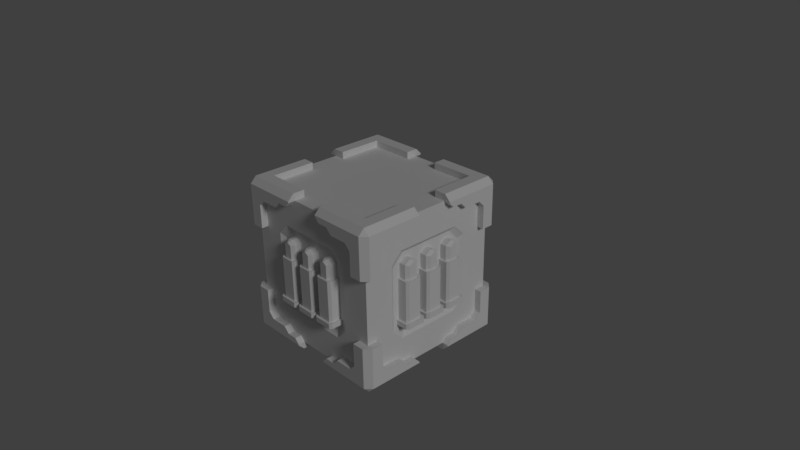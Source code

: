 # Source: RobotRampage_Pickup_Ammo.blend  (saved by Blender 2.77.0; exported with 4.5.12 LTS)
import bpy
from mathutils import Matrix  # noqa: F401  (used for matrix-valued properties, if any)

bpy.ops.wm.read_factory_settings(use_empty=True)
scene = bpy.context.scene
scene.name = 'Scene'

# ---- collections
col_collection_1 = bpy.data.collections.new('Collection 1'); scene.collection.children.link(col_collection_1)

# ---- materials (node trees are filled in below, after node groups)
mat_material = bpy.data.materials.new('Material')
mat_material.alpha_threshold = 0.0
mat_material.use_transparent_shadow = False
mat_material.roughness = 0.5
mat_material.line_color = (0.0, 0.0, 0.0, 1.0)

# ---- material node trees

# ---- world
world_world = bpy.data.worlds.new('World'); scene.world = world_world
world_world.color = (0.05088, 0.05088, 0.05088)
world_world.use_sun_shadow = False
world_world.sun_shadow_jitter_overblur = 0.0
world_world.cycles.sampling_method = 'MANUAL'

# ---- cameras
cam_camera = bpy.data.cameras.new('Camera')
cam_camera.clip_end = 100.0
cam_camera.lens = 35.0
cam_camera.sensor_width = 32.0
cam_camera.sensor_height = 18.0
cam_camera.ortho_scale = 7.314
cam_camera.dof.focus_distance = 0.0
cam_camera.dof.aperture_fstop = 128.0

# ---- lights
light_lamp = bpy.data.lights.new('Lamp', 'SUN')
light_lamp.transmission_factor = 0.0
light_lamp.cutoff_distance = 30.0
light_lamp.angle = 0.1993
light_lamp.energy = 0.8
light_lamp.shadow_buffer_clip_start = 1.001
light_lamp.shadow_soft_size = 0.1
light_lamp.shadow_cascade_max_distance = 1000.0

# ---- meshes
me_cube_001 = bpy.data.meshes.new('Cube.001')
me_cube_001.from_pydata([(-0.07843, -0.07843, -0.07843), (-0.06238, -0.06238, 0.2917), (-0.07843, 0.07843, -0.07843), (-0.06238, 0.06238, 0.2917), (-0.07843, -0.07843, 0.2917), (-0.07843, 0.07843, 0.2917), (-0.09808, 0.09808, -0.07843), (-0.09808, -0.09808, -0.07843), (-0.09808, 0.09808, -0.1238), (-0.09808, -0.09808, -0.1238), (-0.06238, -0.06238, 0.4245), (-0.06238, -0.01624, 0.4559), (-0.06238, 0.01624, 0.4559), (-0.06238, 0.06238, 0.4245), (0.07843, -0.05965, -0.07843), (0.05965, -0.07843, -0.07843), (0.09172, -0.09172, -0.07843), (0.06238, -0.03475, 0.2917), (0.03475, -0.06238, 0.2917), (0.05569, -0.05569, 0.2917), (0.05965, 0.07843, -0.07843), (0.07843, 0.05965, -0.07843), (0.09172, 0.09172, -0.07843), (0.03475, 0.06238, 0.2917), (0.06238, 0.03475, 0.2917), (0.05569, 0.05569, 0.2917), (0.07843, 0.05965, 0.2917), (0.05965, 0.07843, 0.2917), (0.06515, 0.06515, 0.2917), (0.05965, -0.07843, 0.2917), (0.07843, -0.05965, 0.2917), (0.06515, -0.06515, 0.2917), (0.09808, 0.07929, -0.07843), (0.07929, 0.09808, -0.07843), (0.08479, 0.08479, -0.07843), (0.07929, -0.09808, -0.07843), (0.09808, -0.07929, -0.07843), (0.08479, -0.08479, -0.07843), (0.07929, 0.09808, -0.1238), (0.09808, 0.07929, -0.1238), (0.09808, -0.07929, -0.1238), (0.07929, -0.09808, -0.1238), (0.06238, 0.03475, 0.4167), (0.03475, 0.06238, 0.4245), (0.06238, 0.004798, 0.4371), (0.03475, 0.01624, 0.4559), (0.06238, -0.004798, 0.4371), (0.03475, -0.01624, 0.4559), (0.06238, -0.03475, 0.4167), (0.03475, -0.06238, 0.4245)], [], [(4, 5, 2, 0), (2, 20, 22, 34, 33, 6), (16, 15, 0, 7, 35, 37), (26, 30, 14, 21), (17, 24, 42, 44, 46, 48), (1, 3, 5, 4), (32, 36, 40, 39), (1, 18, 49, 10), (25, 24, 17, 19, 31, 30, 26, 28), (5, 27, 20, 2), (47, 11, 10, 49), (3, 23, 25, 28, 27, 5), (19, 18, 1, 4, 29, 31), (9, 8, 38, 39, 40, 41), (0, 2, 6, 7), (23, 3, 13, 43), (22, 21, 14, 16, 37, 36, 32, 34), (12, 45, 43, 13), (35, 7, 9, 41), (6, 33, 38, 8), (7, 6, 8, 9), (47, 45, 12, 11), (3, 1, 10, 11, 12, 13), (14, 15, 16), (17, 18, 19), (20, 21, 22), (23, 24, 25), (26, 27, 28), (29, 30, 31), (32, 33, 34), (35, 36, 37), (26, 21, 20, 27), (29, 15, 14, 30), (40, 36, 35, 41), (32, 39, 38, 33), (44, 42, 43, 45), (48, 46, 47, 49), (46, 44, 45, 47), (17, 48, 49, 18), (42, 24, 23, 43), (29, 4, 0, 15)])
_uv = me_cube_001.uv_layers.new(name='UVMap')
_uv.uv.foreach_set('vector', [0.1799, 0.7052, 0.1999, 0.7052, 0.1999, 0.658, 0.1799, 0.658, 0.1999, 0.658, 0.1999, 0.658, 0.2016, 0.658, 0.2007, 0.658, 0.2024, 0.658, 0.2024, 0.658, 0.1782, 0.658, 0.1799, 0.658, 0.1799, 0.658, 0.1774, 0.658, 0.1774, 0.658, 0.1791, 0.658, 0.1975, 0.7052, 0.1823, 0.7052, 0.1823, 0.658, 0.1975, 0.658, 0.1869, 0.7052, 0.1929, 0.7052, 0.1929, 0.7212, 0.1903, 0.7238, 0.1895, 0.7238, 0.1869, 0.7212, 0.1845, 0.7052, 0.1953, 0.7052, 0.1999, 0.7052, 0.1799, 0.7052, 0.2, 0.658, 0.1798, 0.658, 0.1798, 0.6522, 0.2, 0.6522, 0.1845, 0.7052, 0.1845, 0.7052, 0.1845, 0.7222, 0.1845, 0.7222, 0.197, 0.7052, 0.1929, 0.7052, 0.1869, 0.7052, 0.1828, 0.7052, 0.1816, 0.7052, 0.1823, 0.7052, 0.1975, 0.7052, 0.1982, 0.7052, 0.1999, 0.7052, 0.1999, 0.7052, 0.1999, 0.658, 0.1999, 0.658, 0.1885, 0.7262, 0.1885, 0.7262, 0.1845, 0.7222, 0.1845, 0.7222, 0.1953, 0.7052, 0.1953, 0.7052, 0.197, 0.7052, 0.1982, 0.7052, 0.1999, 0.7052, 0.1999, 0.7052, 0.1828, 0.7052, 0.1845, 0.7052, 0.1845, 0.7052, 0.1799, 0.7052, 0.1799, 0.7052, 0.1816, 0.7052, 0.1774, 0.6522, 0.2024, 0.6522, 0.2024, 0.6522, 0.2, 0.6522, 0.1798, 0.6522, 0.1774, 0.6522, 0.1799, 0.658, 0.1999, 0.658, 0.2024, 0.658, 0.1774, 0.658, 0.1953, 0.7052, 0.1953, 0.7052, 0.1953, 0.7222, 0.1953, 0.7222, 0.2016, 0.658, 0.1975, 0.658, 0.1823, 0.658, 0.1782, 0.658, 0.1791, 0.658, 0.1798, 0.658, 0.2, 0.658, 0.2007, 0.658, 0.1913, 0.7262, 0.1913, 0.7262, 0.1953, 0.7222, 0.1953, 0.7222, 0.1774, 0.658, 0.1774, 0.658, 0.1774, 0.6522, 0.1774, 0.6522, 0.2024, 0.658, 0.2024, 0.658, 0.2024, 0.6522, 0.2024, 0.6522, 0.1774, 0.658, 0.2024, 0.658, 0.2024, 0.6522, 0.1774, 0.6522, 0.1885, 0.7262, 0.1913, 0.7262, 0.1913, 0.7262, 0.1885, 0.7262, 0.1953, 0.7052, 0.1845, 0.7052, 0.1845, 0.7222, 0.1885, 0.7262, 0.1913, 0.7262, 0.1953, 0.7222, 0.1823, 0.658, 0.1799, 0.658, 0.1782, 0.658, 0.1869, 0.7052, 0.1845, 0.7052, 0.1828, 0.7052, 0.1999, 0.658, 0.1999, 0.658, 0.2016, 0.658, 0.1953, 0.7052, 0.1953, 0.7052, 0.197, 0.7052, 0.1975, 0.7052, 0.1999, 0.7052, 0.1982, 0.7052, 0.1799, 0.7052, 0.1799, 0.7052, 0.1816, 0.7052, 0.2, 0.658, 0.2024, 0.658, 0.2007, 0.658, 0.1774, 0.658, 0.1774, 0.658, 0.1791, 0.658, 0.1975, 0.7052, 0.1975, 0.658, 0.1999, 0.658, 0.1999, 0.7052, 0.1799, 0.7052, 0.1799, 0.658, 0.1823, 0.658, 0.1823, 0.7052, 0.1798, 0.6522, 0.1798, 0.658, 0.1774, 0.658, 0.1774, 0.6522, 0.2, 0.658, 0.2, 0.6522, 0.2024, 0.6522, 0.2024, 0.658, 0.1903, 0.7238, 0.1929, 0.7212, 0.1953, 0.7222, 0.1913, 0.7262, 0.1869, 0.7212, 0.1895, 0.7238, 0.1885, 0.7262, 0.1845, 0.7222, 0.1895, 0.7238, 0.1903, 0.7238, 0.1913, 0.7262, 0.1885, 0.7262, 0.1869, 0.7052, 0.1869, 0.7212, 0.1845, 0.7222, 0.1845, 0.7052, 0.1929, 0.7212, 0.1929, 0.7052, 0.1953, 0.7052, 0.1953, 0.7222, 0.1799, 0.7052, 0.1799, 0.7052, 0.1799, 0.658, 0.1799, 0.658])
me_cube_001.materials.append(mat_material)
me_cube_001.use_remesh_preserve_volume = False
me_cube_001.use_remesh_preserve_attributes = False
me_cube_001.use_mirror_vertex_groups = False
me_cube_001.update()
me_cube = bpy.data.meshes.new('Cube')
me_cube.from_pydata([(1.0, -1.0, 1.0), (-5.364e-07, -1.0, 1.0), (1.0, -1.0, 0.0), (1.0, -5.364e-07, 1.0), (-1.49e-07, -1.788e-07, 1.0), (-4.292e-07, -1.0, 0.6), (-3.815e-07, -0.6, 1.0), (0.8509, -0.8509, 1.095), (1.0, -0.6, 1.0), (0.6, -1.0, 0.6), (1.0, -4.411e-07, 0.6), (-4.292e-07, -1.0, 0.6), (0.4509, -0.8509, 1.095), (0.8509, -0.8509, 0.4509), (0.8509, -1.095, 0.4509), (1.095, -0.8509, 0.4509), (1.0, -1.0, 0.6), (0.8509, -0.4509, 1.095), (0.2509, -0.8509, 1.095), (0.6, -3.934e-07, 1.0), (0.6, -1.0, 0.0), (0.7709, -1.095, 0.8509), (0.8509, -1.095, 0.7709), (0.9309, -1.095, 0.8509), (0.8509, -1.095, 0.9309), (0.8509, -0.8509, 0.7709), (0.7709, -0.8509, 0.8509), (0.8509, -0.8509, 0.9309), (0.8509, -0.7709, 0.8509), (1.095, -0.8509, 0.7709), (1.095, -0.7709, 0.8509), (1.095, -0.8509, 0.9309), (1.095, -0.9309, 0.8509), (0.8509, -0.7709, 0.8509), (0.8509, -0.8509, 0.7709), (0.4509, -1.095, 0.9309), (0.5309, -1.095, 0.8509), (0.5309, -0.8509, 0.8509), (0.4509, -0.8509, 0.9309), (0.8509, -0.4509, 0.9309), (0.8509, -0.5309, 0.8509), (1.095, -0.5309, 0.8509), (1.095, -0.4509, 0.9309), (0.8509, -0.2509, 1.095), (0.6, -1.0, 1.0), (0.3151, -0.8509, 0.9309), (0.2509, -0.8509, 0.9951), (0.2509, -1.095, 0.9951), (0.3151, -1.095, 0.9309), (0.8509, -0.2509, 0.9951), (0.8509, -0.3151, 0.9309), (1.095, -0.3151, 0.9309), (1.095, -0.2509, 0.9951), (0.8509, -1.013, 1.095), (0.8509, -1.095, 1.013), (1.013, -1.095, 0.8509), (1.095, -1.013, 0.8509), (1.013, -1.013, 1.095), (1.013, -1.095, 1.013), (1.095, -1.013, 1.013), (1.095, -0.8509, 1.013), (1.013, -0.8509, 1.095), (0.4509, -1.095, 1.013), (0.4509, -1.013, 1.095), (1.095, -1.013, 0.4509), (1.013, -1.095, 0.4509), (1.095, -0.4509, 1.013), (1.013, -0.4509, 1.095), (0.2509, -1.095, 1.013), (0.2509, -1.013, 1.095), (1.013, -0.2509, 1.095), (1.095, -0.2509, 1.013), (1.0, -0.6, 0.0), (0.6, -0.6, 1.0), (-4.292e-07, -1.0, 0.6), (0.6, -1.0, 0.0), (0.0, -0.95, 0.54), (0.54, -0.95, 0.0), (0.0, -0.95, 0.0), (0.95, 0.0, 0.54), (0.95, 0.0, 0.0), (0.95, -0.54, 0.0), (0.6, -1.0, 0.0), (0.6, -1.0, 0.0), (-4.292e-07, -1.0, 0.6), (0.0, -0.95, 0.0), (0.4487, -1.0, 0.6), (0.6, -1.0, 0.4487), (0.6, -1.0, 0.6), (0.54, -0.95, 0.3887), (0.3887, -0.95, 0.54), (1.0, -0.6, 0.4487), (1.0, -0.4487, 0.6), (1.0, -0.6, 0.72), (1.0, -0.72, 0.6), (0.95, -0.3887, 0.54), (0.95, -0.54, 0.3887)], [(85, 78)], [(91, 72, 81, 96), (9, 44, 1, 11), (73, 6, 1, 44), (22, 25, 13, 14), (28, 27, 7, 17, 39, 40), (55, 23, 22, 14, 65), (58, 54, 24, 23, 55), (63, 12, 18, 69), (21, 24, 54, 62, 35, 36), (26, 21, 36, 37), (60, 59, 56, 32, 31), (57, 61, 7, 53), (25, 26, 27, 28, 33, 34), (66, 42, 51, 52, 71), (25, 34, 29, 15, 13), (29, 32, 56, 64, 15), (17, 67, 70, 43), (30, 33, 28, 40, 41), (60, 31, 30, 41, 42, 66), (12, 38, 45, 46, 18), (21, 22, 23, 24), (25, 22, 21, 26), (7, 27, 26, 37, 38, 12), (29, 30, 31, 32), (33, 30, 29, 34), (7, 61, 67, 17), (37, 36, 35, 38), (41, 40, 39, 42), (14, 13, 15, 64, 65), (42, 39, 50, 51), (35, 62, 68, 47, 48), (38, 35, 48, 45), (39, 17, 43, 49, 50), (68, 69, 18, 46, 47), (8, 73, 44, 0), (49, 52, 51, 50), (47, 46, 45, 48), (43, 70, 71, 52, 49), (57, 58, 59), (61, 57, 59, 60), (58, 55, 56, 59), (57, 53, 54, 58), (63, 69, 68, 62), (53, 63, 62, 54), (64, 56, 55, 65), (67, 61, 60, 66), (70, 67, 66, 71), (53, 7, 12, 63), (16, 0, 44, 9), (2, 16, 9, 20), (20, 75, 83, 82), (94, 93, 8, 0, 16), (10, 92, 95, 79), (3, 19, 73, 8), (19, 4, 6, 73), (72, 91, 94, 16, 2), (20, 9, 88, 87, 75), (9, 11, 74, 86, 88), (75, 87, 89, 77), (77, 89, 90, 76, 78), (80, 79, 95, 96, 81), (74, 11, 5, 84), (86, 87, 88), (89, 87, 86, 90), (86, 74, 76, 90), (91, 92, 93, 94), (95, 92, 91, 96), (10, 3, 8, 93, 92)])
_uv = me_cube.uv_layers.new(name='UVMap')
_uv.uv.foreach_set('vector', [0.06124, 0.9356, 0.06124, 0.9082, 0.06491, 0.9082, 0.06491, 0.932, 0.1657, 0.9449, 0.1657, 0.9694, 0.1657, 0.9694, 0.1657, 0.9449, 0.1901, 0.9694, 0.1901, 0.9694, 0.1657, 0.9694, 0.1657, 0.9694, 0.1996, 0.6839, 0.1996, 0.6839, 0.1996, 0.6566, 0.1996, 0.6566, 0.2035, 0.6829, 0.2035, 0.6897, 0.2035, 0.7036, 0.2035, 0.7036, 0.2035, 0.6897, 0.2035, 0.6829, 0.2134, 0.6907, 0.2064, 0.6907, 0.1996, 0.6839, 0.1996, 0.6566, 0.2134, 0.6566, 0.2134, 0.7044, 0.1996, 0.7044, 0.1996, 0.6975, 0.2064, 0.6907, 0.2134, 0.6907, 0.1656, 0.7114, 0.1656, 0.7114, 0.1486, 0.7114, 0.1486, 0.7114, 0.1928, 0.6907, 0.1996, 0.6975, 0.1996, 0.7044, 0.1656, 0.7044, 0.1656, 0.6975, 0.1724, 0.6907, 0.1928, 0.6907, 0.1928, 0.6907, 0.1724, 0.6907, 0.1724, 0.6907, 0.2204, 0.7044, 0.2204, 0.7044, 0.2204, 0.6907, 0.2204, 0.6907, 0.2204, 0.6975, 0.2134, 0.7114, 0.2134, 0.7114, 0.1996, 0.7114, 0.1996, 0.7114, 0.1996, 0.6839, 0.1928, 0.6907, 0.1996, 0.6975, 0.1996, 0.6907, 0.1996, 0.6907, 0.1996, 0.6839, 0.2204, 0.7044, 0.2204, 0.6975, 0.2204, 0.6975, 0.2204, 0.7029, 0.2204, 0.7044, 0.1996, 0.6839, 0.1996, 0.6839, 0.2204, 0.6839, 0.2204, 0.6566, 0.1996, 0.6566, 0.2204, 0.6839, 0.2204, 0.6907, 0.2204, 0.6907, 0.2204, 0.6566, 0.2204, 0.6566, 0.1996, 0.7114, 0.2134, 0.7114, 0.2134, 0.7114, 0.1996, 0.7114, 0.2204, 0.6907, 0.1996, 0.6907, 0.1996, 0.6907, 0.1996, 0.6907, 0.2204, 0.6907, 0.2204, 0.7044, 0.2204, 0.6975, 0.2204, 0.6907, 0.2204, 0.6907, 0.2204, 0.6975, 0.2204, 0.7044, 0.1656, 0.7114, 0.1656, 0.6975, 0.154, 0.6975, 0.1486, 0.7029, 0.1486, 0.7114, 0.1928, 0.6907, 0.1996, 0.6839, 0.2064, 0.6907, 0.1996, 0.6975, 0.1996, 0.6839, 0.1996, 0.6839, 0.1928, 0.6907, 0.1928, 0.6907, 0.1996, 0.7114, 0.1996, 0.6975, 0.1928, 0.6907, 0.1724, 0.6907, 0.1656, 0.6975, 0.1656, 0.7114, 0.2204, 0.6839, 0.2204, 0.6907, 0.2204, 0.6975, 0.2204, 0.6907, 0.1996, 0.6907, 0.2204, 0.6907, 0.2204, 0.6839, 0.1996, 0.6839, 0.1996, 0.7114, 0.2134, 0.7114, 0.2134, 0.7114, 0.1996, 0.7114, 0.1724, 0.6907, 0.1724, 0.6907, 0.1656, 0.6975, 0.1656, 0.6975, 0.2204, 0.6907, 0.1996, 0.6907, 0.1996, 0.6975, 0.2204, 0.6975, 0.1996, 0.6566, 0.1996, 0.6566, 0.2204, 0.6566, 0.2204, 0.6566, 0.2134, 0.6566, 0.2204, 0.6975, 0.1996, 0.6975, 0.1996, 0.6975, 0.2204, 0.6975, 0.1656, 0.6975, 0.1656, 0.7044, 0.1486, 0.7044, 0.1486, 0.7029, 0.154, 0.6975, 0.1656, 0.6975, 0.1656, 0.6975, 0.154, 0.6975, 0.154, 0.6975, 0.1996, 0.6975, 0.1996, 0.7114, 0.1996, 0.7114, 0.1996, 0.7029, 0.1996, 0.6975, 0.1486, 0.7044, 0.1486, 0.7114, 0.1486, 0.7114, 0.1486, 0.7029, 0.1486, 0.7029, 0.1901, 0.9694, 0.1901, 0.9694, 0.1657, 0.9694, 0.1657, 0.9694, 0.1996, 0.7029, 0.2204, 0.7029, 0.2204, 0.6975, 0.1996, 0.6975, 0.1486, 0.7029, 0.1486, 0.7029, 0.154, 0.6975, 0.154, 0.6975, 0.1996, 0.7114, 0.2134, 0.7114, 0.2204, 0.7044, 0.2204, 0.7029, 0.1996, 0.7029, 0.09617, 0.7075, 0.09617, 0.7005, 0.1032, 0.7005, 0.09617, 0.7075, 0.09617, 0.7075, 0.1032, 0.7005, 0.1032, 0.7005, 0.09617, 0.7005, 0.09617, 0.6868, 0.1032, 0.6868, 0.1032, 0.7005, 0.09617, 0.7075, 0.08241, 0.7075, 0.08241, 0.7005, 0.09617, 0.7005, 0.04839, 0.7075, 0.03138, 0.7075, 0.03138, 0.7005, 0.04839, 0.7005, 0.08241, 0.7075, 0.04839, 0.7075, 0.04839, 0.7005, 0.08241, 0.7005, 0.1032, 0.6527, 0.1032, 0.6868, 0.09617, 0.6868, 0.09617, 0.6527, 0.09617, 0.7075, 0.09617, 0.7075, 0.1032, 0.7005, 0.1032, 0.7005, 0.09617, 0.7075, 0.09617, 0.7075, 0.1032, 0.7005, 0.1032, 0.7005, 0.1996, 0.7114, 0.1996, 0.7114, 0.1656, 0.7114, 0.1656, 0.7114, 0.1657, 0.9449, 0.1657, 0.9694, 0.1657, 0.9694, 0.1657, 0.9449, 0.1657, 0.9082, 0.1657, 0.9449, 0.1657, 0.9449, 0.1657, 0.9082, 0.1657, 0.9082, 0.1657, 0.9082, 0.1657, 0.9082, 0.1657, 0.9082, 0.1828, 0.9449, 0.1901, 0.9522, 0.1901, 0.9694, 0.1657, 0.9694, 0.1657, 0.9449, 0.09793, 0.9449, 0.0705, 0.9449, 0.07416, 0.9412, 0.09793, 0.9412, 0.2268, 0.9694, 0.2268, 0.9694, 0.1901, 0.9694, 0.1901, 0.9694, 0.2268, 0.9694, 0.2268, 0.9694, 0.1901, 0.9694, 0.1901, 0.9694, 0.1901, 0.9082, 0.1901, 0.9356, 0.1828, 0.9449, 0.1657, 0.9449, 0.1657, 0.9082, 0.1657, 0.9082, 0.1657, 0.9449, 0.1657, 0.9449, 0.1657, 0.9356, 0.1657, 0.9082, 0.1657, 0.9449, 0.1657, 0.9449, 0.1657, 0.9449, 0.1657, 0.9449, 0.1657, 0.9449, 0.03678, 0.9082, 0.03678, 0.9356, 0.03984, 0.932, 0.03984, 0.9082, 0.1687, 0.9082, 0.1687, 0.932, 0.1687, 0.9412, 0.1687, 0.9412, 0.1687, 0.9082, 0.2268, 0.9082, 0.2268, 0.9412, 0.2031, 0.9412, 0.1938, 0.932, 0.1938, 0.9082, 0.1657, 0.9449, 0.1657, 0.9449, 0.1657, 0.9449, 0.1657, 0.9449, 0.1657, 0.9449, 0.1657, 0.9356, 0.1657, 0.9449, 0.03984, 0.932, 0.03678, 0.9356, 0.03678, 0.9449, 0.03984, 0.9412, 0.03678, 0.9449, 0.03678, 0.9449, 0.03984, 0.9412, 0.03984, 0.9412, 0.1901, 0.9356, 0.1994, 0.9449, 0.1901, 0.9522, 0.1828, 0.9449, 0.07416, 0.9412, 0.0705, 0.9449, 0.06124, 0.9356, 0.06491, 0.932, 0.2268, 0.9449, 0.2268, 0.9694, 0.1901, 0.9694, 0.1901, 0.9522, 0.1994, 0.9449])
me_cube.materials.append(mat_material)
me_cube.use_remesh_preserve_volume = False
me_cube.use_remesh_preserve_attributes = False
me_cube.use_mirror_vertex_groups = False
me_cube.update()

# ---- objects
ob_cube_012 = bpy.data.objects.new('Cube.012', me_cube_001)
ob_cube_011 = bpy.data.objects.new('Cube.011', me_cube_001)
ob_cube_010 = bpy.data.objects.new('Cube.010', me_cube_001)
ob_cube_009 = bpy.data.objects.new('Cube.009', me_cube_001)
ob_cube_003 = bpy.data.objects.new('Cube.003', me_cube_001)
ob_cube_002 = bpy.data.objects.new('Cube.002', me_cube_001)
ob_cube_008 = bpy.data.objects.new('Cube.008', me_cube_001)
ob_cube_007 = bpy.data.objects.new('Cube.007', me_cube_001)
ob_cube_006 = bpy.data.objects.new('Cube.006', me_cube_001)
ob_cube_005 = bpy.data.objects.new('Cube.005', me_cube_001)
ob_cube_004 = bpy.data.objects.new('Cube.004', me_cube_001)
ob_cube_001 = bpy.data.objects.new('Cube.001', me_cube_001)
ob_cube = bpy.data.objects.new('Cube', me_cube)
ob_lamp = bpy.data.objects.new('Lamp', light_lamp)
ob_camera = bpy.data.objects.new('Camera', cam_camera)

# ---- transforms, parenting, visibility, modifiers, constraints
ob_cube_012.location = (-0.9897, 8.652e-08, -0.2246)
ob_cube_012.rotation_euler = (0.0, -0.0, 3.142)
ob_cube_012.scale = (1.509, 1.509, 1.509)
ob_cube_012.lineart.crease_threshold = 0.0
ob_cube_011.location = (-0.9897, 0.34, -0.2246)
ob_cube_011.rotation_euler = (0.0, -0.0, 3.142)
ob_cube_011.scale = (1.509, 1.509, 1.509)
ob_cube_011.lineart.crease_threshold = 0.0
ob_cube_010.location = (-0.9897, -0.34, -0.2246)
ob_cube_010.rotation_euler = (0.0, -0.0, 3.142)
ob_cube_010.scale = (1.509, 1.509, 1.509)
ob_cube_010.lineart.crease_threshold = 0.0
ob_cube_009.location = (0.34, -0.9897, -0.2246)
ob_cube_009.rotation_euler = (0.0, -0.0, 4.712)
ob_cube_009.scale = (1.509, 1.509, 1.509)
ob_cube_009.lineart.crease_threshold = 0.0
ob_cube_003.location = (-0.34, -0.9897, -0.2246)
ob_cube_003.rotation_euler = (0.0, -0.0, 4.712)
ob_cube_003.scale = (1.509, 1.509, 1.509)
ob_cube_003.lineart.crease_threshold = 0.0
ob_cube_002.location = (-1.461e-07, -0.9897, -0.2246)
ob_cube_002.rotation_euler = (0.0, -0.0, 4.712)
ob_cube_002.scale = (1.509, 1.509, 1.509)
ob_cube_002.lineart.crease_threshold = 0.0
ob_cube_008.location = (5.96e-08, 0.9897, -0.2246)
ob_cube_008.rotation_euler = (0.0, -0.0, 1.571)
ob_cube_008.scale = (1.509, 1.509, 1.509)
ob_cube_008.lineart.crease_threshold = 0.0
ob_cube_007.location = (0.34, 0.9897, -0.2246)
ob_cube_007.rotation_euler = (0.0, -0.0, 1.571)
ob_cube_007.scale = (1.509, 1.509, 1.509)
ob_cube_007.lineart.crease_threshold = 0.0
ob_cube_006.location = (-0.34, 0.9897, -0.2246)
ob_cube_006.rotation_euler = (0.0, -0.0, 1.571)
ob_cube_006.scale = (1.509, 1.509, 1.509)
ob_cube_006.lineart.crease_threshold = 0.0
ob_cube_005.location = (0.9897, 0.34, -0.2246)
ob_cube_005.scale = (1.509, 1.509, 1.509)
ob_cube_005.lineart.crease_threshold = 0.0
ob_cube_004.location = (0.9897, -0.34, -0.2246)
ob_cube_004.scale = (1.509, 1.509, 1.509)
ob_cube_004.lineart.crease_threshold = 0.0
ob_cube_001.location = (0.9897, 0.0, -0.2246)
ob_cube_001.scale = (1.509, 1.509, 1.509)
ob_cube_001.lineart.crease_threshold = 0.0
ob_cube.location = (0.0, 0.0, 0.0)
ob_cube.lock_rotations_4d = False
ob_cube.empty_display_type = 'ARROWS'
ob_cube.lineart.crease_threshold = 0.0
_m = ob_cube.modifiers.new('Mirror', 'MIRROR')
_m.use_axis = (True, True, True)
_m.use_clip = True
ob_lamp.location = (4.076, 1.005, 2.809)
ob_lamp.rotation_euler = (0.979, -0.345, 1.608)
ob_lamp.lock_rotations_4d = False
ob_lamp.empty_display_type = 'ARROWS'
ob_lamp.color = (0.0, 0.0, 0.0, 0.0)
ob_lamp.lineart.crease_threshold = 0.0
ob_camera.location = (7.481, -6.508, 5.344)
ob_camera.rotation_euler = (1.109, 0.01082, 0.8149)
ob_camera.lock_rotations_4d = False
ob_camera.empty_display_type = 'ARROWS'
ob_camera.color = (0.0, 0.0, 0.0, 0.0)
ob_camera.display_type = 'WIRE'
ob_camera.lineart.crease_threshold = 0.0

# ---- collection membership
col_collection_1.objects.link(ob_cube_012)
col_collection_1.objects.link(ob_cube_011)
col_collection_1.objects.link(ob_cube_010)
col_collection_1.objects.link(ob_cube_009)
col_collection_1.objects.link(ob_cube_003)
col_collection_1.objects.link(ob_cube_002)
col_collection_1.objects.link(ob_cube_008)
col_collection_1.objects.link(ob_cube_007)
col_collection_1.objects.link(ob_cube_006)
col_collection_1.objects.link(ob_cube_005)
col_collection_1.objects.link(ob_cube_004)
col_collection_1.objects.link(ob_cube_001)
col_collection_1.objects.link(ob_cube)
col_collection_1.objects.link(ob_lamp)
col_collection_1.objects.link(ob_camera)

# ---- scene / render settings (as saved in the file)
scene.camera = ob_camera
scene.frame_start = 1; scene.frame_end = 250; scene.frame_set(1)
scene.render.engine = 'BLENDER_EEVEE_NEXT'
scene.render.resolution_percentage = 50
scene.render.dither_intensity = 0.0
scene.cycles.use_denoising = False
scene.cycles.samples = 128
scene.cycles.sampling_pattern = 'TABULATED_SOBOL'
scene.cycles.light_sampling_threshold = 0.0
scene.cycles.use_adaptive_sampling = False
scene.cycles.use_light_tree = False
scene.cycles.blur_glossy = 0.0
scene.cycles.sample_clamp_indirect = 0.0
scene.view_settings.view_transform = 'Standard'
bpy.context.view_layer.update()
